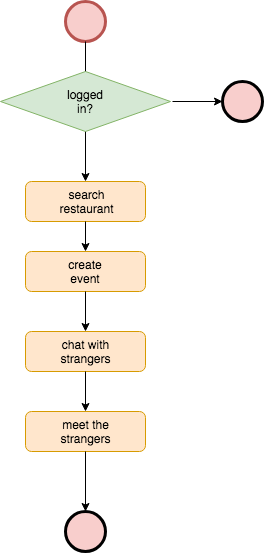

The diagram above was exported from draw.io. Its source (the exported page's mxGraphModel, read from the mxfile embedded in the PNG):
<mxGraphModel dx="915" dy="565" grid="1" gridSize="10" guides="1" tooltips="1" connect="1" arrows="1" fold="1" page="1" pageScale="1" pageWidth="827" pageHeight="1169" math="0" shadow="0">
  <root>
    <mxCell id="0" />
    <mxCell id="1" parent="0" />
    <mxCell id="mxtyy1J--wBgvajNUlUw-1" value="" style="ellipse;whiteSpace=wrap;html=1;aspect=fixed;fillColor=#f8cecc;strokeColor=#b85450;strokeWidth=3;" vertex="1" parent="1">
      <mxGeometry x="393" y="40" width="40" height="40" as="geometry" />
    </mxCell>
    <mxCell id="mxtyy1J--wBgvajNUlUw-2" value="" style="endArrow=classic;html=1;exitX=0.5;exitY=1;exitDx=0;exitDy=0;" edge="1" parent="1" source="mxtyy1J--wBgvajNUlUw-1" target="mxtyy1J--wBgvajNUlUw-3">
      <mxGeometry width="50" height="50" relative="1" as="geometry">
        <mxPoint x="390" y="260" as="sourcePoint" />
        <mxPoint x="413" y="230" as="targetPoint" />
      </mxGeometry>
    </mxCell>
    <mxCell id="mxtyy1J--wBgvajNUlUw-3" value="" style="rounded=1;whiteSpace=wrap;html=1;fillColor=#ffe6cc;strokeColor=#d79b00;" vertex="1" parent="1">
      <mxGeometry x="353" y="220" width="120" height="40" as="geometry" />
    </mxCell>
    <mxCell id="mxtyy1J--wBgvajNUlUw-4" value="search restaurant" style="text;html=1;strokeColor=none;fillColor=none;align=center;verticalAlign=middle;whiteSpace=wrap;rounded=0;" vertex="1" parent="1">
      <mxGeometry x="393" y="230" width="43" height="20" as="geometry" />
    </mxCell>
    <mxCell id="mxtyy1J--wBgvajNUlUw-5" value="" style="endArrow=classic;html=1;exitX=0.5;exitY=1;exitDx=0;exitDy=0;" edge="1" parent="1" source="mxtyy1J--wBgvajNUlUw-3" target="mxtyy1J--wBgvajNUlUw-6">
      <mxGeometry width="50" height="50" relative="1" as="geometry">
        <mxPoint x="350" y="330" as="sourcePoint" />
        <mxPoint x="413" y="300" as="targetPoint" />
      </mxGeometry>
    </mxCell>
    <mxCell id="mxtyy1J--wBgvajNUlUw-6" value="" style="rounded=1;whiteSpace=wrap;html=1;fillColor=#ffe6cc;strokeColor=#d79b00;" vertex="1" parent="1">
      <mxGeometry x="353" y="290" width="120" height="40" as="geometry" />
    </mxCell>
    <mxCell id="mxtyy1J--wBgvajNUlUw-7" value="create event" style="text;html=1;strokeColor=none;fillColor=none;align=center;verticalAlign=middle;whiteSpace=wrap;rounded=0;" vertex="1" parent="1">
      <mxGeometry x="393" y="300" width="40" height="20" as="geometry" />
    </mxCell>
    <mxCell id="mxtyy1J--wBgvajNUlUw-8" value="" style="endArrow=classic;html=1;exitX=0.5;exitY=1;exitDx=0;exitDy=0;" edge="1" parent="1" source="mxtyy1J--wBgvajNUlUw-6" target="mxtyy1J--wBgvajNUlUw-9">
      <mxGeometry width="50" height="50" relative="1" as="geometry">
        <mxPoint x="390" y="390" as="sourcePoint" />
        <mxPoint x="413" y="360" as="targetPoint" />
      </mxGeometry>
    </mxCell>
    <mxCell id="mxtyy1J--wBgvajNUlUw-9" value="" style="rounded=1;whiteSpace=wrap;html=1;fillColor=#ffe6cc;strokeColor=#d79b00;" vertex="1" parent="1">
      <mxGeometry x="353" y="370" width="120" height="40" as="geometry" />
    </mxCell>
    <mxCell id="mxtyy1J--wBgvajNUlUw-10" value="chat with strangers&lt;br&gt;" style="text;html=1;strokeColor=none;fillColor=none;align=center;verticalAlign=middle;whiteSpace=wrap;rounded=0;" vertex="1" parent="1">
      <mxGeometry x="393" y="380" width="40" height="20" as="geometry" />
    </mxCell>
    <mxCell id="mxtyy1J--wBgvajNUlUw-11" value="" style="endArrow=classic;html=1;exitX=0.5;exitY=1;exitDx=0;exitDy=0;" edge="1" parent="1" source="mxtyy1J--wBgvajNUlUw-9" target="mxtyy1J--wBgvajNUlUw-12">
      <mxGeometry width="50" height="50" relative="1" as="geometry">
        <mxPoint x="380" y="480" as="sourcePoint" />
        <mxPoint x="413" y="460" as="targetPoint" />
      </mxGeometry>
    </mxCell>
    <mxCell id="mxtyy1J--wBgvajNUlUw-12" value="" style="rounded=1;whiteSpace=wrap;html=1;fillColor=#ffe6cc;strokeColor=#d79b00;" vertex="1" parent="1">
      <mxGeometry x="353" y="450" width="120" height="40" as="geometry" />
    </mxCell>
    <mxCell id="mxtyy1J--wBgvajNUlUw-13" value="meet the strangers" style="text;html=1;strokeColor=none;fillColor=none;align=center;verticalAlign=middle;whiteSpace=wrap;rounded=0;" vertex="1" parent="1">
      <mxGeometry x="393" y="460" width="40" height="20" as="geometry" />
    </mxCell>
    <mxCell id="mxtyy1J--wBgvajNUlUw-14" value="" style="ellipse;whiteSpace=wrap;html=1;aspect=fixed;fillColor=#f8cecc;strokeColor=#000000;strokeWidth=3;" vertex="1" parent="1">
      <mxGeometry x="393" y="550" width="40" height="40" as="geometry" />
    </mxCell>
    <mxCell id="mxtyy1J--wBgvajNUlUw-15" value="" style="endArrow=classic;html=1;exitX=0.5;exitY=1;exitDx=0;exitDy=0;entryX=0.5;entryY=0;entryDx=0;entryDy=0;" edge="1" parent="1" source="mxtyy1J--wBgvajNUlUw-12" target="mxtyy1J--wBgvajNUlUw-14">
      <mxGeometry width="50" height="50" relative="1" as="geometry">
        <mxPoint x="350" y="660" as="sourcePoint" />
        <mxPoint x="400" y="610" as="targetPoint" />
      </mxGeometry>
    </mxCell>
    <mxCell id="mxtyy1J--wBgvajNUlUw-16" value="" style="rhombus;whiteSpace=wrap;html=1;fillColor=#d5e8d4;strokeColor=#82b366;" vertex="1" parent="1">
      <mxGeometry x="328" y="110" width="170" height="60" as="geometry" />
    </mxCell>
    <mxCell id="mxtyy1J--wBgvajNUlUw-17" value="logged in?" style="text;html=1;strokeColor=none;fillColor=none;align=center;verticalAlign=middle;whiteSpace=wrap;rounded=0;" vertex="1" parent="1">
      <mxGeometry x="393" y="130" width="40" height="20" as="geometry" />
    </mxCell>
    <mxCell id="mxtyy1J--wBgvajNUlUw-18" value="" style="ellipse;whiteSpace=wrap;html=1;aspect=fixed;fillColor=#f8cecc;strokeColor=#000000;strokeWidth=3;" vertex="1" parent="1">
      <mxGeometry x="550" y="120" width="40" height="40" as="geometry" />
    </mxCell>
    <mxCell id="mxtyy1J--wBgvajNUlUw-19" value="" style="endArrow=classic;html=1;entryX=0;entryY=0.5;entryDx=0;entryDy=0;" edge="1" parent="1" target="mxtyy1J--wBgvajNUlUw-18">
      <mxGeometry width="50" height="50" relative="1" as="geometry">
        <mxPoint x="500" y="140" as="sourcePoint" />
        <mxPoint x="380" y="570" as="targetPoint" />
      </mxGeometry>
    </mxCell>
  </root>
</mxGraphModel>